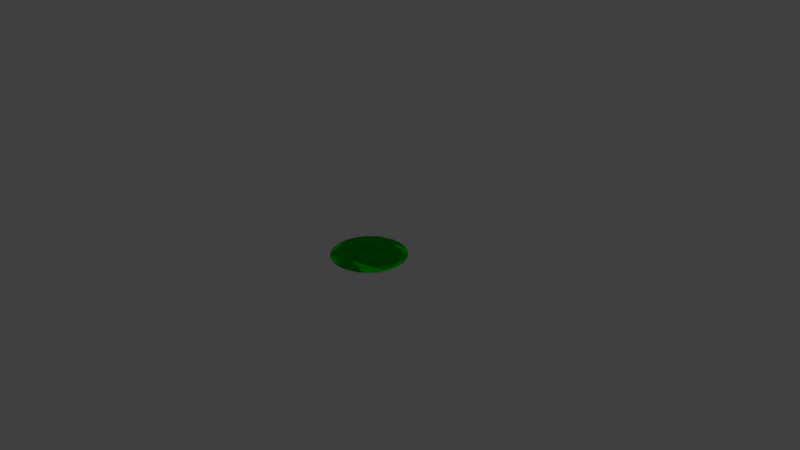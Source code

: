# Source: disk_green.blend  (saved by Blender 2.79.0; exported with 4.5.12 LTS)
import bpy
from mathutils import Matrix  # noqa: F401  (used for matrix-valued properties, if any)

bpy.ops.wm.read_factory_settings(use_empty=True)
scene = bpy.context.scene
scene.name = 'Scene'

# ---- collections
col_collection_1 = bpy.data.collections.new('Collection 1'); scene.collection.children.link(col_collection_1)

# ---- materials (node trees are filled in below, after node groups)
mat_material_001 = bpy.data.materials.new('Material.001')
mat_material_001.alpha_threshold = 0.0
mat_material_001.use_transparent_shadow = False
mat_material_001.diffuse_color = (0.0, 1.0, 0.0, 1.0)
mat_material_001.specular_color = (0.0, 1.0, 0.0)
mat_material_001.roughness = 0.5

# ---- material node trees

# ---- world
world_world = bpy.data.worlds.new('World'); scene.world = world_world
world_world.color = (0.05088, 0.05088, 0.05088)
world_world.use_sun_shadow = False
world_world.sun_shadow_jitter_overblur = 0.0
world_world.cycles.sampling_method = 'MANUAL'

# ---- cameras
cam_camera = bpy.data.cameras.new('Camera')
cam_camera.clip_end = 100.0
cam_camera.lens = 35.0
cam_camera.sensor_width = 32.0
cam_camera.sensor_height = 18.0
cam_camera.ortho_scale = 7.314
cam_camera.dof.focus_distance = 0.0
cam_camera.dof.aperture_fstop = 128.0

# ---- lights
light_lamp = bpy.data.lights.new('Lamp', 'POINT')
light_lamp.transmission_factor = 0.0
light_lamp.cutoff_distance = 30.0
light_lamp.energy = 100.0
light_lamp.shadow_buffer_clip_start = 1.001
light_lamp.shadow_soft_size = 0.1
light_lamp.shadow_maximum_resolution = 0.006
light_lamp.use_absolute_resolution = True

# ---- meshes
me_cylinder = bpy.data.meshes.new('Cylinder')
me_cylinder.from_pydata([(0.0, 0.5, -0.025), (0.0, 0.5, 0.025), (0.0314, 0.499, -0.025), (0.0314, 0.499, 0.025), (0.06267, 0.4961, -0.025), (0.06267, 0.4961, 0.025), (0.09369, 0.4911, -0.025), (0.09369, 0.4911, 0.025), (0.1243, 0.4843, -0.025), (0.1243, 0.4843, 0.025), (0.1545, 0.4755, -0.025), (0.1545, 0.4755, 0.025), (0.1841, 0.4649, -0.025), (0.1841, 0.4649, 0.025), (0.2129, 0.4524, -0.025), (0.2129, 0.4524, 0.025), (0.2409, 0.4382, -0.025), (0.2409, 0.4382, 0.025), (0.2679, 0.4222, -0.025), (0.2679, 0.4222, 0.025), (0.2939, 0.4045, -0.025), (0.2939, 0.4045, 0.025), (0.3187, 0.3853, -0.025), (0.3187, 0.3853, 0.025), (0.3423, 0.3645, -0.025), (0.3423, 0.3645, 0.025), (0.3645, 0.3423, -0.025), (0.3645, 0.3423, 0.025), (0.3853, 0.3187, -0.025), (0.3853, 0.3187, 0.025), (0.4045, 0.2939, -0.025), (0.4045, 0.2939, 0.025), (0.4222, 0.2679, -0.025), (0.4222, 0.2679, 0.025), (0.4382, 0.2409, -0.025), (0.4382, 0.2409, 0.025), (0.4524, 0.2129, -0.025), (0.4524, 0.2129, 0.025), (0.4649, 0.1841, -0.025), (0.4649, 0.1841, 0.025), (0.4755, 0.1545, -0.025), (0.4755, 0.1545, 0.025), (0.4843, 0.1243, -0.025), (0.4843, 0.1243, 0.025), (0.4911, 0.09369, -0.025), (0.4911, 0.09369, 0.025), (0.4961, 0.06267, -0.025), (0.4961, 0.06267, 0.025), (0.499, 0.0314, -0.025), (0.499, 0.0314, 0.025), (0.5, -2.007e-07, -0.025), (0.5, -2.007e-07, 0.025), (0.499, -0.0314, -0.025), (0.499, -0.0314, 0.025), (0.4961, -0.06267, -0.025), (0.4961, -0.06267, 0.025), (0.4911, -0.09369, -0.025), (0.4911, -0.09369, 0.025), (0.4843, -0.1243, -0.025), (0.4843, -0.1243, 0.025), (0.4755, -0.1545, -0.025), (0.4755, -0.1545, 0.025), (0.4649, -0.1841, -0.025), (0.4649, -0.1841, 0.025), (0.4524, -0.2129, -0.025), (0.4524, -0.2129, 0.025), (0.4382, -0.2409, -0.025), (0.4382, -0.2409, 0.025), (0.4222, -0.2679, -0.025), (0.4222, -0.2679, 0.025), (0.4045, -0.2939, -0.025), (0.4045, -0.2939, 0.025), (0.3853, -0.3187, -0.025), (0.3853, -0.3187, 0.025), (0.3645, -0.3423, -0.025), (0.3645, -0.3423, 0.025), (0.3423, -0.3645, -0.025), (0.3423, -0.3645, 0.025), (0.3187, -0.3853, -0.025), (0.3187, -0.3853, 0.025), (0.2939, -0.4045, -0.025), (0.2939, -0.4045, 0.025), (0.2679, -0.4222, -0.025), (0.2679, -0.4222, 0.025), (0.2409, -0.4382, -0.025), (0.2409, -0.4382, 0.025), (0.2129, -0.4524, -0.025), (0.2129, -0.4524, 0.025), (0.1841, -0.4649, -0.025), (0.1841, -0.4649, 0.025), (0.1545, -0.4755, -0.025), (0.1545, -0.4755, 0.025), (0.1243, -0.4843, -0.025), (0.1243, -0.4843, 0.025), (0.09369, -0.4911, -0.025), (0.09369, -0.4911, 0.025), (0.06267, -0.4961, -0.025), (0.06267, -0.4961, 0.025), (0.03139, -0.499, -0.025), (0.03139, -0.499, 0.025), (-5.205e-07, -0.5, -0.025), (-5.205e-07, -0.5, 0.025), (-0.0314, -0.499, -0.025), (-0.0314, -0.499, 0.025), (-0.06267, -0.4961, -0.025), (-0.06267, -0.4961, 0.025), (-0.09369, -0.4911, -0.025), (-0.09369, -0.4911, 0.025), (-0.1243, -0.4843, -0.025), (-0.1243, -0.4843, 0.025), (-0.1545, -0.4755, -0.025), (-0.1545, -0.4755, 0.025), (-0.1841, -0.4649, -0.025), (-0.1841, -0.4649, 0.025), (-0.2129, -0.4524, -0.025), (-0.2129, -0.4524, 0.025), (-0.2409, -0.4382, -0.025), (-0.2409, -0.4382, 0.025), (-0.2679, -0.4222, -0.025), (-0.2679, -0.4222, 0.025), (-0.2939, -0.4045, -0.025), (-0.2939, -0.4045, 0.025), (-0.3187, -0.3853, -0.025), (-0.3187, -0.3853, 0.025), (-0.3423, -0.3645, -0.025), (-0.3423, -0.3645, 0.025), (-0.3645, -0.3423, -0.025), (-0.3645, -0.3423, 0.025), (-0.3853, -0.3187, -0.025), (-0.3853, -0.3187, 0.025), (-0.4045, -0.2939, -0.025), (-0.4045, -0.2939, 0.025), (-0.4222, -0.2679, -0.025), (-0.4222, -0.2679, 0.025), (-0.4382, -0.2409, -0.025), (-0.4382, -0.2409, 0.025), (-0.4524, -0.2129, -0.025), (-0.4524, -0.2129, 0.025), (-0.4649, -0.1841, -0.025), (-0.4649, -0.1841, 0.025), (-0.4755, -0.1545, -0.025), (-0.4755, -0.1545, 0.025), (-0.4843, -0.1243, -0.025), (-0.4843, -0.1243, 0.025), (-0.4911, -0.09369, -0.025), (-0.4911, -0.09369, 0.025), (-0.4961, -0.06267, -0.025), (-0.4961, -0.06267, 0.025), (-0.499, -0.03139, -0.025), (-0.499, -0.03139, 0.025), (-0.5, 7.212e-07, -0.025), (-0.5, 7.212e-07, 0.025), (-0.499, 0.0314, -0.025), (-0.499, 0.0314, 0.025), (-0.4961, 0.06267, -0.025), (-0.4961, 0.06267, 0.025), (-0.4911, 0.09369, -0.025), (-0.4911, 0.09369, 0.025), (-0.4843, 0.1243, -0.025), (-0.4843, 0.1243, 0.025), (-0.4755, 0.1545, -0.025), (-0.4755, 0.1545, 0.025), (-0.4649, 0.1841, -0.025), (-0.4649, 0.1841, 0.025), (-0.4524, 0.2129, -0.025), (-0.4524, 0.2129, 0.025), (-0.4382, 0.2409, -0.025), (-0.4382, 0.2409, 0.025), (-0.4222, 0.2679, -0.025), (-0.4222, 0.2679, 0.025), (-0.4045, 0.2939, -0.025), (-0.4045, 0.2939, 0.025), (-0.3853, 0.3187, -0.025), (-0.3853, 0.3187, 0.025), (-0.3645, 0.3423, -0.025), (-0.3645, 0.3423, 0.025), (-0.3423, 0.3645, -0.025), (-0.3423, 0.3645, 0.025), (-0.3187, 0.3853, -0.025), (-0.3187, 0.3853, 0.025), (-0.2939, 0.4045, -0.025), (-0.2939, 0.4045, 0.025), (-0.2679, 0.4222, -0.025), (-0.2679, 0.4222, 0.025), (-0.2409, 0.4382, -0.025), (-0.2409, 0.4382, 0.025), (-0.2129, 0.4524, -0.025), (-0.2129, 0.4524, 0.025), (-0.1841, 0.4649, -0.025), (-0.1841, 0.4649, 0.025), (-0.1545, 0.4755, -0.025), (-0.1545, 0.4755, 0.025), (-0.1243, 0.4843, -0.025), (-0.1243, 0.4843, 0.025), (-0.09369, 0.4911, -0.025), (-0.09369, 0.4911, 0.025), (-0.06267, 0.4961, -0.025), (-0.06267, 0.4961, 0.025), (-0.03139, 0.499, -0.025), (-0.03139, 0.499, 0.025)], [], [(0, 1, 3, 2), (2, 3, 5, 4), (4, 5, 7, 6), (6, 7, 9, 8), (8, 9, 11, 10), (10, 11, 13, 12), (12, 13, 15, 14), (14, 15, 17, 16), (16, 17, 19, 18), (18, 19, 21, 20), (20, 21, 23, 22), (22, 23, 25, 24), (24, 25, 27, 26), (26, 27, 29, 28), (28, 29, 31, 30), (30, 31, 33, 32), (32, 33, 35, 34), (34, 35, 37, 36), (36, 37, 39, 38), (38, 39, 41, 40), (40, 41, 43, 42), (42, 43, 45, 44), (44, 45, 47, 46), (46, 47, 49, 48), (48, 49, 51, 50), (50, 51, 53, 52), (52, 53, 55, 54), (54, 55, 57, 56), (56, 57, 59, 58), (58, 59, 61, 60), (60, 61, 63, 62), (62, 63, 65, 64), (64, 65, 67, 66), (66, 67, 69, 68), (68, 69, 71, 70), (70, 71, 73, 72), (72, 73, 75, 74), (74, 75, 77, 76), (76, 77, 79, 78), (78, 79, 81, 80), (80, 81, 83, 82), (82, 83, 85, 84), (84, 85, 87, 86), (86, 87, 89, 88), (88, 89, 91, 90), (90, 91, 93, 92), (92, 93, 95, 94), (94, 95, 97, 96), (96, 97, 99, 98), (98, 99, 101, 100), (100, 101, 103, 102), (102, 103, 105, 104), (104, 105, 107, 106), (106, 107, 109, 108), (108, 109, 111, 110), (110, 111, 113, 112), (112, 113, 115, 114), (114, 115, 117, 116), (116, 117, 119, 118), (118, 119, 121, 120), (120, 121, 123, 122), (122, 123, 125, 124), (124, 125, 127, 126), (126, 127, 129, 128), (128, 129, 131, 130), (130, 131, 133, 132), (132, 133, 135, 134), (134, 135, 137, 136), (136, 137, 139, 138), (138, 139, 141, 140), (140, 141, 143, 142), (142, 143, 145, 144), (144, 145, 147, 146), (146, 147, 149, 148), (148, 149, 151, 150), (150, 151, 153, 152), (152, 153, 155, 154), (154, 155, 157, 156), (156, 157, 159, 158), (158, 159, 161, 160), (160, 161, 163, 162), (162, 163, 165, 164), (164, 165, 167, 166), (166, 167, 169, 168), (168, 169, 171, 170), (170, 171, 173, 172), (172, 173, 175, 174), (174, 175, 177, 176), (176, 177, 179, 178), (178, 179, 181, 180), (180, 181, 183, 182), (182, 183, 185, 184), (184, 185, 187, 186), (186, 187, 189, 188), (188, 189, 191, 190), (190, 191, 193, 192), (192, 193, 195, 194), (194, 195, 197, 196), (3, 1, 199, 197, 195, 193, 191, 189, 187, 185, 183, 181, 179, 177, 175, 173, 171, 169, 167, 165, 163, 161, 159, 157, 155, 153, 151, 149, 147, 145, 143, 141, 139, 137, 135, 133, 131, 129, 127, 125, 123, 121, 119, 117, 115, 113, 111, 109, 107, 105, 103, 101, 99, 97, 95, 93, 91, 89, 87, 85, 83, 81, 79, 77, 75, 73, 71, 69, 67, 65, 63, 61, 59, 57, 55, 53, 51, 49, 47, 45, 43, 41, 39, 37, 35, 33, 31, 29, 27, 25, 23, 21, 19, 17, 15, 13, 11, 9, 7, 5), (196, 197, 199, 198), (198, 199, 1, 0), (0, 2, 4, 6, 8, 10, 12, 14, 16, 18, 20, 22, 24, 26, 28, 30, 32, 34, 36, 38, 40, 42, 44, 46, 48, 50, 52, 54, 56, 58, 60, 62, 64, 66, 68, 70, 72, 74, 76, 78, 80, 82, 84, 86, 88, 90, 92, 94, 96, 98, 100, 102, 104, 106, 108, 110, 112, 114, 116, 118, 120, 122, 124, 126, 128, 130, 132, 134, 136, 138, 140, 142, 144, 146, 148, 150, 152, 154, 156, 158, 160, 162, 164, 166, 168, 170, 172, 174, 176, 178, 180, 182, 184, 186, 188, 190, 192, 194, 196, 198)])
_uv = me_cylinder.uv_layers.new(name='UVMap')
_uv.uv.foreach_set('vector', [0.6824, 0.02514, 0.6824, 0.0001375, 0.6667, 0.0001375, 0.6667, 0.02514, 0.6667, 0.02514, 0.6667, 0.0001375, 0.651, 0.0001375, 0.651, 0.02514, 0.651, 0.02514, 0.651, 0.0001375, 0.6355, 0.0001375, 0.6355, 0.02514, 0.6355, 0.02514, 0.6355, 0.0001375, 0.6202, 0.0001375, 0.6202, 0.02514, 0.6202, 0.02514, 0.6202, 0.0001375, 0.6051, 0.0001375, 0.6051, 0.02514, 0.6051, 0.02514, 0.6051, 0.0001375, 0.5903, 0.0001375, 0.5903, 0.02514, 0.5903, 0.02514, 0.5903, 0.0001375, 0.5759, 0.0001375, 0.5759, 0.02514, 0.5759, 0.02514, 0.5759, 0.0001375, 0.5619, 0.0001375, 0.5619, 0.02514, 0.5619, 0.02514, 0.5619, 0.0001375, 0.5484, 0.0001375, 0.5484, 0.02514, 0.5484, 0.02514, 0.5484, 0.0001375, 0.5354, 0.0001375, 0.5354, 0.02514, 0.5354, 0.02514, 0.5354, 0.0001375, 0.523, 0.0001375, 0.523, 0.02514, 0.523, 0.02514, 0.523, 0.0001375, 0.5112, 0.0001375, 0.5112, 0.02514, 0.5112, 0.02514, 0.5112, 0.0001375, 0.5001, 0.0001375, 0.5001, 0.02514, 0.5001, 0.101, 0.5001, 0.07596, 0.5119, 0.07596, 0.5119, 0.101, 0.5119, 0.101, 0.5119, 0.07596, 0.5243, 0.07596, 0.5243, 0.101, 0.5243, 0.101, 0.5243, 0.07596, 0.5373, 0.07596, 0.5373, 0.101, 0.5373, 0.101, 0.5373, 0.07596, 0.5508, 0.07596, 0.5508, 0.101, 0.5508, 0.101, 0.5508, 0.07596, 0.5648, 0.07596, 0.5648, 0.101, 0.5648, 0.101, 0.5648, 0.07596, 0.5792, 0.07596, 0.5792, 0.101, 0.5792, 0.101, 0.5792, 0.07596, 0.594, 0.07596, 0.594, 0.101, 0.594, 0.101, 0.594, 0.07596, 0.6091, 0.07596, 0.6091, 0.101, 0.6091, 0.101, 0.6091, 0.07596, 0.6244, 0.07596, 0.6244, 0.101, 0.6244, 0.101, 0.6244, 0.07596, 0.6399, 0.07596, 0.6399, 0.101, 0.6399, 0.101, 0.6399, 0.07596, 0.6556, 0.07596, 0.6556, 0.101, 0.6556, 0.101, 0.6556, 0.07596, 0.6713, 0.07596, 0.6713, 0.101, 0.6713, 0.101, 0.6713, 0.07596, 0.687, 0.07596, 0.687, 0.101, 0.687, 0.101, 0.687, 0.07596, 0.7026, 0.07596, 0.7026, 0.101, 0.7026, 0.101, 0.7026, 0.07596, 0.7181, 0.07596, 0.7181, 0.101, 0.7181, 0.101, 0.7181, 0.07596, 0.7334, 0.07596, 0.7334, 0.101, 0.7334, 0.101, 0.7334, 0.07596, 0.7485, 0.07596, 0.7485, 0.101, 0.7485, 0.101, 0.7485, 0.07596, 0.7633, 0.07596, 0.7633, 0.101, 0.7633, 0.101, 0.7633, 0.07596, 0.7777, 0.07596, 0.7777, 0.101, 0.7777, 0.101, 0.7777, 0.07596, 0.7917, 0.07596, 0.7917, 0.101, 0.7917, 0.101, 0.7917, 0.07596, 0.8052, 0.07596, 0.8052, 0.101, 0.8052, 0.101, 0.8052, 0.07596, 0.8182, 0.07596, 0.8182, 0.101, 0.8182, 0.101, 0.8182, 0.07596, 0.8306, 0.07596, 0.8306, 0.101, 0.8306, 0.101, 0.8306, 0.07596, 0.8424, 0.07596, 0.8424, 0.101, 0.5001, 0.05041, 0.5001, 0.02541, 0.5112, 0.02541, 0.5112, 0.05041, 0.5112, 0.05041, 0.5112, 0.02541, 0.523, 0.02541, 0.523, 0.05041, 0.523, 0.05041, 0.523, 0.02541, 0.5354, 0.02541, 0.5354, 0.05041, 0.5354, 0.05041, 0.5354, 0.02541, 0.5484, 0.02541, 0.5484, 0.05041, 0.5484, 0.05041, 0.5484, 0.02541, 0.5619, 0.02541, 0.5619, 0.05041, 0.5619, 0.05041, 0.5619, 0.02541, 0.5759, 0.02541, 0.5759, 0.05041, 0.5759, 0.05041, 0.5759, 0.02541, 0.5903, 0.02541, 0.5903, 0.05041, 0.5903, 0.05041, 0.5903, 0.02541, 0.6051, 0.02541, 0.6051, 0.05041, 0.6051, 0.05041, 0.6051, 0.02541, 0.6202, 0.02541, 0.6202, 0.05041, 0.6202, 0.05041, 0.6202, 0.02541, 0.6355, 0.02541, 0.6355, 0.05041, 0.6355, 0.05041, 0.6355, 0.02541, 0.651, 0.02541, 0.651, 0.05041, 0.651, 0.05041, 0.651, 0.02541, 0.6667, 0.02541, 0.6667, 0.05041, 0.6667, 0.05041, 0.6667, 0.02541, 0.6824, 0.02541, 0.6824, 0.05041, 0.6824, 0.05041, 0.6824, 0.02541, 0.6981, 0.02541, 0.6981, 0.05041, 0.6981, 0.05041, 0.6981, 0.02541, 0.7137, 0.02541, 0.7137, 0.05041, 0.7137, 0.05041, 0.7137, 0.02541, 0.7292, 0.02541, 0.7292, 0.05041, 0.7292, 0.05041, 0.7292, 0.02541, 0.7445, 0.02541, 0.7445, 0.05041, 0.7445, 0.05041, 0.7445, 0.02541, 0.7596, 0.02541, 0.7596, 0.05041, 0.7596, 0.05041, 0.7596, 0.02541, 0.7744, 0.02541, 0.7744, 0.05041, 0.7744, 0.05041, 0.7744, 0.02541, 0.7888, 0.02541, 0.7888, 0.05041, 0.7888, 0.05041, 0.7888, 0.02541, 0.8028, 0.02541, 0.8028, 0.05041, 0.8028, 0.05041, 0.8028, 0.02541, 0.8163, 0.02541, 0.8163, 0.05041, 0.8163, 0.05041, 0.8163, 0.02541, 0.8293, 0.02541, 0.8293, 0.05041, 0.8293, 0.05041, 0.8293, 0.02541, 0.8417, 0.02541, 0.8417, 0.05041, 0.8417, 0.05041, 0.8417, 0.02541, 0.8535, 0.02541, 0.8535, 0.05041, 0.8535, 0.07568, 0.8535, 0.05068, 0.8424, 0.05068, 0.8424, 0.07568, 0.8424, 0.07568, 0.8424, 0.05068, 0.8306, 0.05068, 0.8306, 0.07568, 0.8306, 0.07568, 0.8306, 0.05068, 0.8182, 0.05068, 0.8182, 0.07568, 0.8182, 0.07568, 0.8182, 0.05068, 0.8052, 0.05068, 0.8052, 0.07568, 0.8052, 0.07568, 0.8052, 0.05068, 0.7917, 0.05068, 0.7917, 0.07568, 0.7917, 0.07568, 0.7917, 0.05068, 0.7777, 0.05068, 0.7777, 0.07568, 0.7777, 0.07568, 0.7777, 0.05068, 0.7633, 0.05068, 0.7633, 0.07568, 0.7633, 0.07568, 0.7633, 0.05068, 0.7485, 0.05068, 0.7485, 0.07568, 0.7485, 0.07568, 0.7485, 0.05068, 0.7334, 0.05068, 0.7334, 0.07568, 0.7334, 0.07568, 0.7334, 0.05068, 0.7181, 0.05068, 0.7181, 0.07568, 0.7181, 0.07568, 0.7181, 0.05068, 0.7026, 0.05068, 0.7026, 0.07568, 0.7026, 0.07568, 0.7026, 0.05068, 0.687, 0.05068, 0.687, 0.07568, 0.687, 0.07568, 0.687, 0.05068, 0.6713, 0.05068, 0.6713, 0.07568, 0.6713, 0.07568, 0.6713, 0.05068, 0.6556, 0.05068, 0.6556, 0.07568, 0.6556, 0.07568, 0.6556, 0.05068, 0.6399, 0.05068, 0.6399, 0.07568, 0.6399, 0.07568, 0.6399, 0.05068, 0.6244, 0.05068, 0.6244, 0.07568, 0.6244, 0.07568, 0.6244, 0.05068, 0.6091, 0.05068, 0.6091, 0.07568, 0.6091, 0.07568, 0.6091, 0.05068, 0.594, 0.05068, 0.594, 0.07568, 0.594, 0.07568, 0.594, 0.05068, 0.5792, 0.05068, 0.5792, 0.07568, 0.5792, 0.07568, 0.5792, 0.05068, 0.5648, 0.05068, 0.5648, 0.07568, 0.5648, 0.07568, 0.5648, 0.05068, 0.5508, 0.05068, 0.5508, 0.07568, 0.5508, 0.07568, 0.5508, 0.05068, 0.5373, 0.05068, 0.5373, 0.07568, 0.5373, 0.07568, 0.5373, 0.05068, 0.5243, 0.05068, 0.5243, 0.07568, 0.5243, 0.07568, 0.5243, 0.05068, 0.5119, 0.05068, 0.5119, 0.07568, 0.5119, 0.07568, 0.5119, 0.05068, 0.5001, 0.05068, 0.5001, 0.07568, 0.8646, 0.02514, 0.8646, 0.0001376, 0.8535, 0.0001376, 0.8535, 0.02514, 0.8535, 0.02514, 0.8535, 0.0001376, 0.8417, 0.0001376, 0.8417, 0.02514, 0.8417, 0.02514, 0.8417, 0.0001376, 0.8293, 0.0001375, 0.8293, 0.02514, 0.8293, 0.02514, 0.8293, 0.0001375, 0.8163, 0.0001375, 0.8163, 0.02514, 0.8163, 0.02514, 0.8163, 0.0001375, 0.8028, 0.0001375, 0.8028, 0.02514, 0.8028, 0.02514, 0.8028, 0.0001375, 0.7888, 0.0001375, 0.7888, 0.02514, 0.7888, 0.02514, 0.7888, 0.0001375, 0.7744, 0.0001375, 0.7744, 0.02514, 0.7744, 0.02514, 0.7744, 0.0001375, 0.7596, 0.0001375, 0.7596, 0.02514, 0.7596, 0.02514, 0.7596, 0.0001375, 0.7445, 0.0001375, 0.7445, 0.02514, 0.7445, 0.02514, 0.7445, 0.0001375, 0.7292, 0.0001375, 0.7292, 0.02514, 0.7292, 0.02514, 0.7292, 0.0001375, 0.7137, 0.0001375, 0.7137, 0.02514, 0.00994, 0.6803, 0.01479, 0.6653, 0.02057, 0.6507, 0.02726, 0.6365, 0.03483, 0.6227, 0.04324, 0.6095, 0.05247, 0.5968, 0.06248, 0.5847, 0.07323, 0.5732, 0.08468, 0.5625, 0.09678, 0.5525, 0.1095, 0.5432, 0.1227, 0.5348, 0.1365, 0.5273, 0.1507, 0.5206, 0.1653, 0.5148, 0.1803, 0.5099, 0.1955, 0.506, 0.2109, 0.5031, 0.2265, 0.5011, 0.2421, 0.5001, 0.2579, 0.5001, 0.2735, 0.5011, 0.2891, 0.5031, 0.3045, 0.506, 0.3197, 0.5099, 0.3347, 0.5148, 0.3493, 0.5206, 0.3635, 0.5273, 0.3773, 0.5348, 0.3905, 0.5432, 0.4032, 0.5525, 0.4153, 0.5625, 0.4268, 0.5732, 0.4375, 0.5847, 0.4475, 0.5968, 0.4568, 0.6095, 0.4652, 0.6227, 0.4727, 0.6365, 0.4794, 0.6507, 0.4852, 0.6653, 0.4901, 0.6803, 0.494, 0.6955, 0.4969, 0.7109, 0.4989, 0.7265, 0.4999, 0.7421, 0.4999, 0.7579, 0.4989, 0.7735, 0.4969, 0.7891, 0.494, 0.8045, 0.4901, 0.8197, 0.4852, 0.8347, 0.4794, 0.8493, 0.4727, 0.8635, 0.4652, 0.8773, 0.4568, 0.8905, 0.4475, 0.9032, 0.4375, 0.9153, 0.4268, 0.9268, 0.4153, 0.9375, 0.4032, 0.9475, 0.3905, 0.9568, 0.3773, 0.9652, 0.3635, 0.9727, 0.3493, 0.9794, 0.3347, 0.9852, 0.3197, 0.9901, 0.3045, 0.994, 0.2891, 0.9969, 0.2735, 0.9989, 0.2579, 0.9999, 0.2421, 0.9999, 0.2265, 0.9989, 0.2109, 0.9969, 0.1955, 0.994, 0.1803, 0.9901, 0.1653, 0.9852, 0.1507, 0.9794, 0.1365, 0.9727, 0.1227, 0.9652, 0.1095, 0.9568, 0.09678, 0.9475, 0.08468, 0.9375, 0.07323, 0.9268, 0.06248, 0.9153, 0.05247, 0.9032, 0.04324, 0.8905, 0.03483, 0.8773, 0.02726, 0.8635, 0.02057, 0.8493, 0.01479, 0.8347, 0.00994, 0.8197, 0.006035, 0.8045, 0.003092, 0.7891, 0.001124, 0.7735, 0.0001376, 0.7579, 0.0001375, 0.7421, 0.001124, 0.7265, 0.003092, 0.7109, 0.006035, 0.6955, 0.7137, 0.02514, 0.7137, 0.0001375, 0.6981, 0.0001375, 0.6981, 0.02514, 0.6981, 0.02514, 0.6981, 0.0001375, 0.6824, 0.0001375, 0.6824, 0.02514, 0.07323, 0.4268, 0.08468, 0.4375, 0.09678, 0.4475, 0.1095, 0.4568, 0.1227, 0.4652, 0.1365, 0.4727, 0.1507, 0.4794, 0.1653, 0.4852, 0.1803, 0.4901, 0.1955, 0.494, 0.2109, 0.4969, 0.2265, 0.4989, 0.2421, 0.4999, 0.2579, 0.4999, 0.2735, 0.4989, 0.2891, 0.4969, 0.3045, 0.494, 0.3197, 0.4901, 0.3347, 0.4852, 0.3493, 0.4794, 0.3635, 0.4727, 0.3773, 0.4652, 0.3905, 0.4568, 0.4032, 0.4475, 0.4153, 0.4375, 0.4268, 0.4268, 0.4375, 0.4153, 0.4475, 0.4032, 0.4568, 0.3905, 0.4652, 0.3773, 0.4727, 0.3635, 0.4794, 0.3493, 0.4852, 0.3347, 0.4901, 0.3197, 0.494, 0.3045, 0.4969, 0.2891, 0.4989, 0.2735, 0.4999, 0.2579, 0.4999, 0.2421, 0.4989, 0.2265, 0.4969, 0.2109, 0.494, 0.1955, 0.4901, 0.1803, 0.4852, 0.1653, 0.4794, 0.1507, 0.4727, 0.1365, 0.4652, 0.1227, 0.4568, 0.1095, 0.4475, 0.09678, 0.4375, 0.08468, 0.4268, 0.07323, 0.4153, 0.06248, 0.4032, 0.05247, 0.3905, 0.04324, 0.3773, 0.03483, 0.3635, 0.02726, 0.3493, 0.02057, 0.3347, 0.01479, 0.3197, 0.00994, 0.3045, 0.006035, 0.2891, 0.003092, 0.2735, 0.001124, 0.2579, 0.0001375, 0.2421, 0.0001375, 0.2265, 0.001124, 0.2109, 0.003092, 0.1955, 0.006035, 0.1803, 0.00994, 0.1653, 0.01479, 0.1507, 0.02057, 0.1365, 0.02726, 0.1227, 0.03483, 0.1095, 0.04324, 0.09678, 0.05247, 0.08468, 0.06248, 0.07323, 0.07323, 0.06248, 0.08468, 0.05247, 0.09678, 0.04324, 0.1095, 0.03483, 0.1227, 0.02726, 0.1365, 0.02057, 0.1507, 0.01479, 0.1653, 0.00994, 0.1803, 0.006035, 0.1955, 0.003092, 0.2109, 0.001124, 0.2265, 0.0001375, 0.2421, 0.0001376, 0.2579, 0.001124, 0.2735, 0.003092, 0.2891, 0.006035, 0.3045, 0.00994, 0.3197, 0.01479, 0.3347, 0.02057, 0.3493, 0.02726, 0.3635, 0.03483, 0.3773, 0.04324, 0.3905, 0.05247, 0.4032, 0.06248, 0.4153])
_ca = me_cylinder.color_attributes.new('Col', 'BYTE_COLOR', 'CORNER')
_ca.data.foreach_set('color', [1.0, 1.0, 1.0, 1.0, 1.0, 1.0, 1.0, 1.0, 1.0, 1.0, 1.0, 1.0, 1.0, 1.0, 1.0, 1.0, 1.0, 1.0, 1.0, 1.0, 1.0, 1.0, 1.0, 1.0, 1.0, 1.0, 1.0, 1.0, 1.0, 1.0, 1.0, 1.0, 1.0, 1.0, 1.0, 1.0, 1.0, 1.0, 1.0, 1.0, 1.0, 1.0, 1.0, 1.0, 1.0, 1.0, 1.0, 1.0, 1.0, 1.0, 1.0, 1.0, 1.0, 1.0, 1.0, 1.0, 1.0, 1.0, 1.0, 1.0, 1.0, 1.0, 1.0, 1.0, 1.0, 1.0, 1.0, 1.0, 1.0, 1.0, 1.0, 1.0, 1.0, 1.0, 1.0, 1.0, 1.0, 1.0, 1.0, 1.0, 1.0, 1.0, 1.0, 1.0, 1.0, 1.0, 1.0, 1.0, 1.0, 1.0, 1.0, 1.0, 1.0, 1.0, 1.0, 1.0, 1.0, 1.0, 1.0, 1.0, 1.0, 1.0, 1.0, 1.0, 1.0, 1.0, 1.0, 1.0, 1.0, 1.0, 1.0, 1.0, 1.0, 1.0, 1.0, 1.0, 1.0, 1.0, 1.0, 1.0, 1.0, 1.0, 1.0, 1.0, 1.0, 1.0, 1.0, 1.0, 1.0, 1.0, 1.0, 1.0, 1.0, 1.0, 1.0, 1.0, 1.0, 1.0, 1.0, 1.0, 1.0, 1.0, 1.0, 1.0, 1.0, 1.0, 1.0, 1.0, 1.0, 1.0, 1.0, 1.0, 1.0, 1.0, 1.0, 1.0, 1.0, 1.0, 1.0, 1.0, 1.0, 1.0, 1.0, 1.0, 1.0, 1.0, 1.0, 1.0, 1.0, 1.0, 1.0, 1.0, 1.0, 1.0, 1.0, 1.0, 1.0, 1.0, 1.0, 1.0, 1.0, 1.0, 1.0, 1.0, 1.0, 1.0, 1.0, 1.0, 1.0, 1.0, 1.0, 1.0, 1.0, 1.0, 1.0, 1.0, 1.0, 1.0, 1.0, 1.0, 1.0, 1.0, 1.0, 1.0, 1.0, 1.0, 1.0, 1.0, 1.0, 1.0, 1.0, 1.0, 1.0, 1.0, 1.0, 1.0, 1.0, 1.0, 1.0, 1.0, 1.0, 1.0, 1.0, 1.0, 1.0, 1.0, 1.0, 1.0, 1.0, 1.0, 1.0, 1.0, 1.0, 1.0, 1.0, 1.0, 1.0, 1.0, 1.0, 1.0, 1.0, 1.0, 1.0, 1.0, 1.0, 1.0, 1.0, 1.0, 1.0, 1.0, 1.0, 1.0, 1.0, 1.0, 1.0, 1.0, 1.0, 1.0, 1.0, 1.0, 1.0, 1.0, 1.0, 1.0, 1.0, 1.0, 1.0, 1.0, 1.0, 1.0, 1.0, 1.0, 1.0, 1.0, 1.0, 1.0, 1.0, 1.0, 1.0, 1.0, 1.0, 1.0, 1.0, 1.0, 1.0, 1.0, 1.0, 1.0, 1.0, 1.0, 1.0, 1.0, 1.0, 1.0, 1.0, 1.0, 1.0, 1.0, 1.0, 1.0, 1.0, 1.0, 1.0, 1.0, 1.0, 1.0, 1.0, 1.0, 1.0, 1.0, 1.0, 1.0, 1.0, 1.0, 1.0, 1.0, 1.0, 1.0, 1.0, 1.0, 1.0, 1.0, 1.0, 1.0, 1.0, 1.0, 1.0, 1.0, 1.0, 1.0, 1.0, 1.0, 1.0, 1.0, 1.0, 1.0, 1.0, 1.0, 1.0, 1.0, 1.0, 1.0, 1.0, 1.0, 1.0, 1.0, 1.0, 1.0, 1.0, 1.0, 1.0, 1.0, 1.0, 1.0, 1.0, 1.0, 1.0, 1.0, 1.0, 1.0, 1.0, 1.0, 1.0, 1.0, 1.0, 1.0, 1.0, 1.0, 1.0, 1.0, 1.0, 1.0, 1.0, 1.0, 1.0, 1.0, 1.0, 1.0, 1.0, 1.0, 1.0, 1.0, 1.0, 1.0, 1.0, 1.0, 1.0, 1.0, 1.0, 1.0, 1.0, 1.0, 1.0, 1.0, 1.0, 1.0, 1.0, 1.0, 1.0, 1.0, 1.0, 1.0, 1.0, 1.0, 1.0, 1.0, 1.0, 1.0, 1.0, 1.0, 1.0, 1.0, 1.0, 1.0, 1.0, 1.0, 1.0, 1.0, 1.0, 1.0, 1.0, 1.0, 1.0, 1.0, 1.0, 1.0, 1.0, 1.0, 1.0, 1.0, 1.0, 1.0, 1.0, 1.0, 1.0, 1.0, 1.0, 1.0, 1.0, 1.0, 1.0, 1.0, 1.0, 1.0, 1.0, 1.0, 1.0, 1.0, 1.0, 1.0, 1.0, 1.0, 1.0, 1.0, 1.0, 1.0, 1.0, 1.0, 1.0, 1.0, 1.0, 1.0, 1.0, 1.0, 1.0, 1.0, 1.0, 1.0, 1.0, 1.0, 1.0, 1.0, 1.0, 1.0, 1.0, 1.0, 1.0, 1.0, 1.0, 1.0, 1.0, 1.0, 1.0, 1.0, 1.0, 1.0, 1.0, 1.0, 1.0, 1.0, 1.0, 1.0, 1.0, 1.0, 1.0, 1.0, 1.0, 1.0, 1.0, 1.0, 1.0, 1.0, 1.0, 1.0, 1.0, 1.0, 1.0, 1.0, 1.0, 1.0, 1.0, 1.0, 1.0, 1.0, 1.0, 1.0, 1.0, 1.0, 1.0, 1.0, 1.0, 1.0, 1.0, 1.0, 1.0, 1.0, 1.0, 1.0, 1.0, 1.0, 1.0, 1.0, 1.0, 1.0, 1.0, 1.0, 1.0, 1.0, 1.0, 1.0, 1.0, 1.0, 1.0, 1.0, 1.0, 1.0, 1.0, 1.0, 1.0, 1.0, 1.0, 1.0, 1.0, 1.0, 1.0, 1.0, 1.0, 1.0, 1.0, 1.0, 1.0, 1.0, 1.0, 1.0, 1.0, 1.0, 1.0, 1.0, 1.0, 1.0, 1.0, 1.0, 1.0, 1.0, 1.0, 1.0, 1.0, 1.0, 1.0, 1.0, 1.0, 1.0, 1.0, 1.0, 1.0, 1.0, 1.0, 1.0, 1.0, 1.0, 1.0, 1.0, 1.0, 1.0, 1.0, 1.0, 1.0, 1.0, 1.0, 1.0, 1.0, 1.0, 1.0, 1.0, 1.0, 1.0, 1.0, 1.0, 1.0, 1.0, 1.0, 1.0, 1.0, 1.0, 1.0, 1.0, 1.0, 1.0, 1.0, 1.0, 1.0, 1.0, 1.0, 1.0, 1.0, 1.0, 1.0, 1.0, 1.0, 1.0, 1.0, 1.0, 1.0, 1.0, 1.0, 1.0, 1.0, 1.0, 1.0, 1.0, 1.0, 1.0, 1.0, 1.0, 1.0, 1.0, 1.0, 1.0, 1.0, 1.0, 1.0, 1.0, 1.0, 1.0, 1.0, 1.0, 1.0, 1.0, 1.0, 1.0, 1.0, 1.0, 1.0, 1.0, 1.0, 1.0, 1.0, 1.0, 1.0, 1.0, 1.0, 1.0, 1.0, 1.0, 1.0, 1.0, 1.0, 1.0, 1.0, 1.0, 1.0, 1.0, 1.0, 1.0, 1.0, 1.0, 1.0, 1.0, 1.0, 1.0, 1.0, 1.0, 1.0, 1.0, 1.0, 1.0, 1.0, 1.0, 1.0, 1.0, 1.0, 1.0, 1.0, 1.0, 1.0, 1.0, 1.0, 1.0, 1.0, 1.0, 1.0, 1.0, 1.0, 1.0, 1.0, 1.0, 1.0, 1.0, 1.0, 1.0, 1.0, 1.0, 1.0, 1.0, 1.0, 1.0, 1.0, 1.0, 1.0, 1.0, 1.0, 1.0, 1.0, 1.0, 1.0, 1.0, 1.0, 1.0, 1.0, 1.0, 1.0, 1.0, 1.0, 1.0, 1.0, 1.0, 1.0, 1.0, 1.0, 1.0, 1.0, 1.0, 1.0, 1.0, 1.0, 1.0, 1.0, 1.0, 1.0, 1.0, 1.0, 1.0, 1.0, 1.0, 1.0, 1.0, 1.0, 1.0, 1.0, 1.0, 1.0, 1.0, 1.0, 1.0, 1.0, 1.0, 1.0, 1.0, 1.0, 1.0, 1.0, 1.0, 1.0, 1.0, 1.0, 1.0, 1.0, 1.0, 1.0, 1.0, 1.0, 1.0, 1.0, 1.0, 1.0, 1.0, 1.0, 1.0, 1.0, 1.0, 1.0, 1.0, 1.0, 1.0, 1.0, 1.0, 1.0, 1.0, 1.0, 1.0, 1.0, 1.0, 1.0, 1.0, 1.0, 1.0, 1.0, 1.0, 1.0, 1.0, 1.0, 1.0, 1.0, 1.0, 1.0, 1.0, 1.0, 1.0, 1.0, 1.0, 1.0, 1.0, 1.0, 1.0, 1.0, 1.0, 1.0, 1.0, 1.0, 1.0, 1.0, 1.0, 1.0, 1.0, 1.0, 1.0, 1.0, 1.0, 1.0, 1.0, 1.0, 1.0, 1.0, 1.0, 1.0, 1.0, 1.0, 1.0, 1.0, 1.0, 1.0, 1.0, 1.0, 1.0, 1.0, 1.0, 1.0, 1.0, 1.0, 1.0, 1.0, 1.0, 1.0, 1.0, 1.0, 1.0, 1.0, 1.0, 1.0, 1.0, 1.0, 1.0, 1.0, 1.0, 1.0, 1.0, 1.0, 1.0, 1.0, 1.0, 1.0, 1.0, 1.0, 1.0, 1.0, 1.0, 1.0, 1.0, 1.0, 1.0, 1.0, 1.0, 1.0, 1.0, 1.0, 1.0, 1.0, 1.0, 1.0, 1.0, 1.0, 1.0, 1.0, 1.0, 1.0, 1.0, 1.0, 1.0, 1.0, 1.0, 1.0, 1.0, 1.0, 1.0, 1.0, 1.0, 1.0, 1.0, 1.0, 1.0, 1.0, 1.0, 1.0, 1.0, 1.0, 1.0, 1.0, 1.0, 1.0, 1.0, 1.0, 1.0, 1.0, 1.0, 1.0, 1.0, 1.0, 1.0, 1.0, 1.0, 1.0, 1.0, 1.0, 1.0, 1.0, 1.0, 1.0, 1.0, 1.0, 1.0, 1.0, 1.0, 1.0, 1.0, 1.0, 1.0, 1.0, 1.0, 1.0, 1.0, 1.0, 1.0, 1.0, 1.0, 1.0, 1.0, 1.0, 1.0, 1.0, 1.0, 1.0, 1.0, 1.0, 1.0, 1.0, 1.0, 1.0, 1.0, 1.0, 1.0, 1.0, 1.0, 1.0, 1.0, 1.0, 1.0, 1.0, 1.0, 1.0, 1.0, 1.0, 1.0, 1.0, 1.0, 1.0, 1.0, 1.0, 1.0, 1.0, 1.0, 1.0, 1.0, 1.0, 1.0, 1.0, 1.0, 1.0, 1.0, 1.0, 1.0, 1.0, 1.0, 1.0, 1.0, 1.0, 1.0, 1.0, 1.0, 1.0, 1.0, 1.0, 1.0, 1.0, 1.0, 1.0, 1.0, 1.0, 1.0, 1.0, 1.0, 1.0, 1.0, 1.0, 1.0, 1.0, 1.0, 1.0, 1.0, 1.0, 1.0, 1.0, 1.0, 1.0, 1.0, 1.0, 1.0, 1.0, 1.0, 1.0, 1.0, 1.0, 1.0, 1.0, 1.0, 1.0, 1.0, 1.0, 1.0, 1.0, 1.0, 1.0, 1.0, 1.0, 1.0, 1.0, 1.0, 1.0, 1.0, 1.0, 1.0, 1.0, 1.0, 1.0, 1.0, 1.0, 1.0, 1.0, 1.0, 1.0, 1.0, 1.0, 1.0, 1.0, 1.0, 1.0, 1.0, 1.0, 1.0, 1.0, 1.0, 1.0, 1.0, 1.0, 1.0, 1.0, 1.0, 1.0, 1.0, 1.0, 1.0, 1.0, 1.0, 1.0, 1.0, 1.0, 1.0, 1.0, 1.0, 1.0, 1.0, 1.0, 1.0, 1.0, 1.0, 1.0, 1.0, 1.0, 1.0, 1.0, 1.0, 1.0, 1.0, 1.0, 1.0, 1.0, 1.0, 1.0, 1.0, 1.0, 1.0, 1.0, 1.0, 1.0, 1.0, 1.0, 1.0, 1.0, 1.0, 1.0, 1.0, 1.0, 1.0, 1.0, 1.0, 1.0, 1.0, 1.0, 1.0, 1.0, 1.0, 1.0, 1.0, 1.0, 1.0, 1.0, 1.0, 1.0, 1.0, 1.0, 1.0, 1.0, 1.0, 1.0, 1.0, 1.0, 1.0, 1.0, 1.0, 1.0, 1.0, 1.0, 1.0, 1.0, 1.0, 1.0, 1.0, 1.0, 1.0, 1.0, 1.0, 1.0, 1.0, 1.0, 1.0, 1.0, 1.0, 1.0, 1.0, 1.0, 1.0, 1.0, 1.0, 1.0, 1.0, 1.0, 1.0, 1.0, 1.0, 1.0, 1.0, 1.0, 1.0, 1.0, 1.0, 1.0, 1.0, 1.0, 1.0, 1.0, 1.0, 1.0, 1.0, 1.0, 1.0, 1.0, 1.0, 1.0, 1.0, 1.0, 1.0, 1.0, 1.0, 1.0, 1.0, 1.0, 1.0, 1.0, 1.0, 1.0, 1.0, 1.0, 1.0, 1.0, 1.0, 1.0, 1.0, 1.0, 1.0, 1.0, 1.0, 1.0, 1.0, 1.0, 1.0, 1.0, 1.0, 1.0, 1.0, 1.0, 1.0, 1.0, 1.0, 1.0, 1.0, 1.0, 1.0, 1.0, 1.0, 1.0, 1.0, 1.0, 1.0, 1.0, 1.0, 1.0, 1.0, 1.0, 1.0, 1.0, 1.0, 1.0, 1.0, 1.0, 1.0, 1.0, 1.0, 1.0, 1.0, 1.0, 1.0, 1.0, 1.0, 1.0, 1.0, 1.0, 1.0, 1.0, 1.0, 1.0, 1.0, 1.0, 1.0, 1.0, 1.0, 1.0, 1.0, 1.0, 1.0, 1.0, 1.0, 1.0, 1.0, 1.0, 1.0, 1.0, 1.0, 1.0, 1.0, 1.0, 1.0, 1.0, 1.0, 1.0, 1.0, 1.0, 1.0, 1.0, 1.0, 1.0, 1.0, 1.0, 1.0, 1.0, 1.0, 1.0, 1.0, 1.0, 1.0, 1.0, 1.0, 1.0, 1.0, 1.0, 1.0, 1.0, 1.0, 1.0, 1.0, 1.0, 1.0, 1.0, 1.0, 1.0, 1.0, 1.0, 1.0, 1.0, 1.0, 1.0, 1.0, 1.0, 1.0, 1.0, 1.0, 1.0, 1.0, 1.0, 1.0, 1.0, 1.0, 1.0, 1.0, 1.0, 1.0, 1.0, 1.0, 1.0, 1.0, 1.0, 1.0, 1.0, 1.0, 1.0, 1.0, 1.0, 1.0, 1.0, 1.0, 1.0, 1.0, 1.0, 1.0, 1.0, 1.0, 1.0, 1.0, 1.0, 1.0, 1.0, 1.0, 1.0, 1.0, 1.0, 1.0, 1.0, 1.0, 1.0, 1.0, 1.0, 1.0, 1.0, 1.0, 1.0, 1.0, 1.0, 1.0, 1.0, 1.0, 1.0, 1.0, 1.0, 1.0, 1.0, 1.0, 1.0, 1.0, 1.0, 1.0, 1.0, 1.0, 1.0, 1.0, 1.0, 1.0, 1.0, 1.0, 1.0, 1.0, 1.0, 1.0, 1.0, 1.0, 1.0, 1.0, 1.0, 1.0, 1.0, 1.0, 1.0, 1.0, 1.0, 1.0, 1.0, 1.0, 1.0, 1.0, 1.0, 1.0, 1.0, 1.0, 1.0, 1.0, 1.0, 1.0, 1.0, 1.0, 1.0, 1.0, 1.0, 1.0, 1.0, 1.0, 1.0, 1.0, 1.0, 1.0, 1.0, 1.0, 1.0, 1.0, 1.0, 1.0, 1.0, 1.0, 1.0, 1.0, 1.0, 1.0, 1.0, 1.0, 1.0, 1.0, 1.0, 1.0, 1.0, 1.0, 1.0, 1.0, 1.0, 1.0, 1.0, 1.0, 1.0, 1.0, 1.0, 1.0, 1.0, 1.0, 1.0, 1.0, 1.0, 1.0, 1.0, 1.0, 1.0, 1.0, 1.0, 1.0, 1.0, 1.0, 1.0, 1.0, 1.0, 1.0, 1.0, 1.0, 1.0, 1.0, 1.0, 1.0, 1.0, 1.0, 1.0, 1.0, 1.0, 1.0, 1.0, 1.0, 1.0, 1.0, 1.0, 1.0, 1.0, 1.0, 1.0, 1.0, 1.0, 1.0, 1.0, 1.0, 1.0, 1.0, 1.0, 1.0, 1.0, 1.0, 1.0, 1.0, 1.0, 1.0, 1.0, 1.0, 1.0, 1.0, 1.0, 1.0, 1.0, 1.0, 1.0, 1.0, 1.0, 1.0, 1.0, 1.0, 1.0, 1.0, 1.0, 1.0, 1.0, 1.0, 1.0, 1.0, 1.0, 1.0, 1.0, 1.0, 1.0, 1.0, 1.0, 1.0, 1.0, 1.0, 1.0, 1.0, 1.0, 1.0, 1.0, 1.0, 1.0, 1.0, 1.0, 1.0, 1.0, 1.0, 1.0, 1.0, 1.0, 1.0, 1.0, 1.0, 1.0, 1.0, 1.0, 1.0, 1.0, 1.0, 1.0, 1.0, 1.0, 1.0, 1.0, 1.0, 1.0, 1.0, 1.0, 1.0, 1.0, 1.0, 1.0, 1.0, 1.0, 1.0, 1.0, 1.0, 1.0, 1.0, 1.0, 1.0, 1.0, 1.0, 1.0, 1.0, 1.0, 1.0, 1.0, 1.0, 1.0, 1.0, 1.0, 1.0, 1.0, 1.0, 1.0, 1.0, 1.0, 1.0, 1.0, 1.0, 1.0, 1.0, 1.0, 1.0, 1.0, 1.0, 1.0, 1.0, 1.0, 1.0, 1.0, 1.0, 1.0, 1.0, 1.0, 1.0, 1.0, 1.0, 1.0, 1.0, 1.0, 1.0, 1.0, 1.0, 1.0, 1.0, 1.0, 1.0, 1.0, 1.0, 1.0, 1.0, 1.0, 1.0, 1.0, 1.0, 1.0, 1.0, 1.0, 1.0, 1.0, 1.0, 1.0, 1.0, 1.0, 1.0, 1.0, 1.0, 1.0, 1.0, 1.0, 1.0, 1.0, 1.0, 1.0, 1.0, 1.0, 1.0, 1.0, 1.0, 1.0, 1.0, 1.0, 1.0, 1.0, 1.0, 1.0, 1.0, 1.0, 1.0, 1.0, 1.0, 1.0, 1.0, 1.0, 1.0, 1.0, 1.0, 1.0, 1.0, 1.0, 1.0, 1.0, 1.0, 1.0, 1.0, 1.0, 1.0, 1.0, 1.0, 1.0, 1.0, 1.0, 1.0, 1.0, 1.0, 1.0, 1.0, 1.0, 1.0, 1.0, 1.0, 1.0, 1.0, 1.0, 1.0, 1.0, 1.0, 1.0, 1.0, 1.0, 1.0, 1.0, 1.0, 1.0, 1.0, 1.0, 1.0, 1.0, 1.0, 1.0, 1.0, 1.0, 1.0, 1.0, 1.0, 1.0, 1.0, 1.0, 1.0, 1.0, 1.0, 1.0, 1.0, 1.0, 1.0, 1.0, 1.0, 1.0, 1.0, 1.0, 1.0, 1.0, 1.0, 1.0, 1.0, 1.0, 1.0, 1.0, 1.0, 1.0, 1.0, 1.0, 1.0, 1.0, 1.0, 1.0, 1.0, 1.0, 1.0, 1.0, 1.0, 1.0, 1.0, 1.0, 1.0, 1.0, 1.0, 1.0, 1.0, 1.0, 1.0, 1.0, 1.0, 1.0, 1.0, 1.0, 1.0, 1.0, 1.0, 1.0, 1.0, 1.0, 1.0, 1.0, 1.0, 1.0, 1.0, 1.0, 1.0, 1.0, 1.0, 1.0, 1.0, 1.0, 1.0, 1.0, 1.0, 1.0, 1.0, 1.0, 1.0, 1.0, 1.0, 1.0, 1.0, 1.0, 1.0, 1.0, 1.0, 1.0, 1.0, 1.0, 1.0, 1.0, 1.0, 1.0, 1.0, 1.0, 1.0, 1.0, 1.0, 1.0, 1.0, 1.0, 1.0, 1.0, 1.0, 1.0, 1.0, 1.0, 1.0, 1.0, 1.0, 1.0, 1.0, 1.0, 1.0, 1.0, 1.0, 1.0, 1.0, 1.0, 1.0, 1.0, 1.0, 1.0, 1.0, 1.0, 1.0, 1.0, 1.0, 1.0, 1.0, 1.0, 1.0, 1.0, 1.0, 1.0, 1.0, 1.0, 1.0, 1.0, 1.0, 1.0, 1.0, 1.0, 1.0, 1.0, 1.0, 1.0, 1.0, 1.0, 1.0, 1.0, 1.0, 1.0, 1.0, 1.0, 1.0, 1.0, 1.0, 1.0, 1.0, 1.0, 1.0, 1.0, 1.0, 1.0, 1.0, 1.0, 1.0, 1.0, 1.0, 1.0, 1.0, 1.0, 1.0, 1.0, 1.0, 1.0, 1.0, 1.0, 1.0, 1.0, 1.0, 1.0, 1.0, 1.0, 1.0, 1.0, 1.0, 1.0, 1.0, 1.0, 1.0, 1.0, 1.0, 1.0, 1.0, 1.0, 1.0, 1.0, 1.0, 1.0, 1.0, 1.0, 1.0, 1.0, 1.0, 1.0, 1.0, 1.0, 1.0, 1.0, 1.0, 1.0, 1.0, 1.0, 1.0, 1.0, 1.0, 1.0, 1.0, 1.0, 1.0, 1.0, 1.0, 1.0, 1.0, 1.0, 1.0, 1.0, 1.0, 1.0, 1.0, 1.0, 1.0, 1.0, 1.0, 1.0, 1.0, 1.0, 1.0, 1.0, 1.0, 1.0, 1.0, 1.0, 1.0, 1.0, 1.0, 1.0, 1.0, 1.0, 1.0, 1.0, 1.0, 1.0, 1.0, 1.0, 1.0, 1.0, 1.0, 1.0, 1.0, 1.0, 1.0, 1.0, 1.0, 1.0, 1.0, 1.0, 1.0, 1.0, 1.0, 1.0, 1.0, 1.0, 1.0, 1.0, 1.0, 1.0, 1.0, 1.0, 1.0, 1.0, 1.0, 1.0, 1.0, 1.0, 1.0, 1.0, 1.0, 1.0, 1.0, 1.0, 1.0, 1.0, 1.0, 1.0, 1.0, 1.0, 1.0, 1.0, 1.0, 1.0, 1.0, 1.0, 1.0, 1.0, 1.0, 1.0, 1.0, 1.0, 1.0, 1.0, 1.0, 1.0, 1.0, 1.0, 1.0, 1.0, 1.0, 1.0, 1.0, 1.0, 1.0, 1.0, 1.0, 1.0, 1.0, 1.0, 1.0, 1.0, 1.0, 1.0, 1.0, 1.0, 1.0, 1.0, 1.0, 1.0, 1.0, 1.0, 1.0, 1.0, 1.0, 1.0, 1.0, 1.0, 1.0, 1.0, 1.0, 1.0, 1.0, 1.0, 1.0, 1.0, 1.0, 1.0, 1.0, 1.0, 1.0, 1.0, 1.0, 1.0, 1.0, 1.0, 1.0, 1.0, 1.0, 1.0, 1.0, 1.0, 1.0, 1.0, 1.0, 1.0, 1.0, 1.0, 1.0, 1.0, 1.0, 1.0, 1.0, 1.0, 1.0, 1.0, 1.0, 1.0, 1.0, 1.0, 1.0, 1.0, 1.0, 1.0, 1.0, 1.0, 1.0, 1.0, 1.0, 1.0, 1.0, 1.0, 1.0, 1.0, 1.0, 1.0, 1.0, 1.0, 1.0, 1.0, 1.0, 1.0, 1.0, 1.0, 1.0, 1.0, 1.0, 1.0, 1.0, 1.0, 1.0, 1.0, 1.0, 1.0, 1.0, 1.0, 1.0, 1.0, 1.0, 1.0, 1.0, 1.0, 1.0, 1.0, 1.0, 1.0, 1.0, 1.0, 1.0, 1.0, 1.0, 1.0, 1.0, 1.0, 1.0, 1.0, 1.0, 1.0, 1.0, 1.0, 1.0, 1.0, 1.0, 1.0, 1.0, 1.0, 1.0, 1.0, 1.0, 1.0, 1.0, 1.0, 1.0, 1.0, 1.0, 1.0, 1.0, 1.0, 1.0, 1.0, 1.0, 1.0, 1.0, 1.0, 1.0, 1.0, 1.0, 1.0, 1.0, 1.0, 1.0, 1.0, 1.0, 1.0, 1.0, 1.0, 1.0, 1.0, 1.0, 1.0, 1.0, 1.0, 1.0, 1.0, 1.0, 1.0, 1.0, 1.0, 1.0, 1.0, 1.0, 1.0, 1.0, 1.0, 1.0, 1.0, 1.0, 1.0, 1.0, 1.0, 1.0, 1.0, 1.0, 1.0, 1.0, 1.0, 1.0, 1.0, 1.0, 1.0, 1.0, 1.0, 1.0, 1.0, 1.0, 1.0, 1.0, 1.0, 1.0, 1.0, 1.0, 1.0, 1.0, 1.0, 1.0, 1.0, 1.0, 1.0, 1.0, 1.0, 1.0, 1.0, 1.0, 1.0, 1.0, 1.0, 1.0, 1.0, 1.0, 1.0, 1.0, 1.0, 1.0, 1.0, 1.0, 1.0, 1.0, 1.0, 1.0, 1.0, 1.0, 1.0, 1.0, 1.0, 1.0, 1.0, 1.0, 1.0, 1.0, 1.0, 1.0, 1.0, 1.0, 1.0, 1.0, 1.0, 1.0, 1.0, 1.0, 1.0, 1.0, 1.0, 1.0, 1.0, 1.0, 1.0, 1.0, 1.0, 1.0, 1.0, 1.0, 1.0, 1.0, 1.0, 1.0, 1.0, 1.0, 1.0, 1.0, 1.0, 1.0, 1.0, 1.0, 1.0, 1.0, 1.0, 1.0, 1.0, 1.0, 1.0, 1.0, 1.0, 1.0, 1.0, 1.0, 1.0, 1.0, 1.0, 1.0])
me_cylinder.materials.append(mat_material_001)
me_cylinder.use_remesh_preserve_volume = False
me_cylinder.use_remesh_preserve_attributes = False
me_cylinder.use_mirror_vertex_groups = False
me_cylinder.update()

# ---- objects
ob_cylinder = bpy.data.objects.new('Cylinder', me_cylinder)
ob_lamp = bpy.data.objects.new('Lamp', light_lamp)
ob_camera = bpy.data.objects.new('Camera', cam_camera)

# ---- transforms, parenting, visibility, modifiers, constraints
ob_cylinder.location = (0.0, 0.0, 0.0)
ob_cylinder.scale = (1.0, 1.0, 2e-06)
ob_cylinder.color = (1.0, 0.0, 0.0, 1.0)
ob_cylinder.display_type = 'SOLID'
ob_cylinder.display_bounds_type = 'CYLINDER'
ob_cylinder.show_transparent = True
ob_cylinder.lineart.crease_threshold = 0.0
ob_lamp.location = (4.076, 1.005, 5.904)
ob_lamp.rotation_euler = (0.6503, 0.05522, 1.866)
ob_lamp.lock_rotations_4d = False
ob_lamp.empty_display_type = 'ARROWS'
ob_lamp.color = (0.0, 0.0, 0.0, 0.0)
ob_lamp.lineart.crease_threshold = 0.0
ob_camera.location = (7.481, -6.508, 5.344)
ob_camera.rotation_euler = (1.109, 0.0, 0.8149)
ob_camera.lock_rotations_4d = False
ob_camera.empty_display_type = 'ARROWS'
ob_camera.color = (0.0, 0.0, 0.0, 0.0)
ob_camera.display_type = 'WIRE'
ob_camera.lineart.crease_threshold = 0.0

# ---- collection membership
col_collection_1.objects.link(ob_cylinder)
col_collection_1.objects.link(ob_lamp)
col_collection_1.objects.link(ob_camera)

# ---- scene / render settings (as saved in the file)
scene.camera = ob_camera
scene.frame_start = 1; scene.frame_end = 250; scene.frame_set(1)
scene.render.engine = 'BLENDER_EEVEE_NEXT'
scene.render.resolution_percentage = 50
scene.render.dither_intensity = 0.0
scene.cycles.use_denoising = False
scene.cycles.samples = 128
scene.cycles.sampling_pattern = 'TABULATED_SOBOL'
scene.cycles.use_adaptive_sampling = False
scene.cycles.use_light_tree = False
scene.cycles.blur_glossy = 0.0
scene.cycles.sample_clamp_indirect = 0.0
scene.view_settings.view_transform = 'Standard'
bpy.context.view_layer.update()
